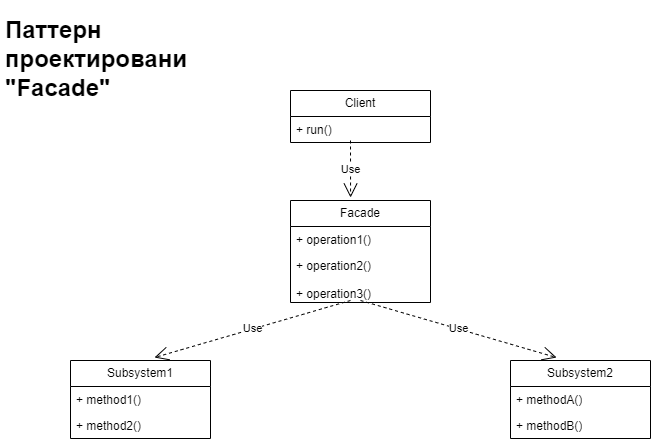

The diagram above was exported from draw.io. Its source (the exported page's mxGraphModel, read from the mxfile embedded in the PNG):
<mxGraphModel dx="1434" dy="790" grid="1" gridSize="10" guides="1" tooltips="1" connect="1" arrows="1" fold="1" page="1" pageScale="1" pageWidth="827" pageHeight="1169" math="0" shadow="0">
  <root>
    <mxCell id="0" />
    <mxCell id="1" parent="0" />
    <mxCell id="HepZ3VvWJAFGnhoFEKoz-1" value="&lt;h1&gt;&lt;span style=&quot;background-color: initial;&quot;&gt;Паттерн проектирования &quot;Facade&quot;&lt;/span&gt;&lt;br&gt;&lt;/h1&gt;" style="text;html=1;strokeColor=none;fillColor=none;spacing=5;spacingTop=-20;whiteSpace=wrap;overflow=hidden;rounded=0;" parent="1" vertex="1">
      <mxGeometry x="40" y="30" width="190" height="120" as="geometry" />
    </mxCell>
    <mxCell id="HepZ3VvWJAFGnhoFEKoz-17" value="Client" style="swimlane;fontStyle=0;childLayout=stackLayout;horizontal=1;startSize=26;fillColor=none;horizontalStack=0;resizeParent=1;resizeParentMax=0;resizeLast=0;collapsible=1;marginBottom=0;whiteSpace=wrap;html=1;" parent="1" vertex="1">
      <mxGeometry x="330" y="110" width="140" height="52" as="geometry" />
    </mxCell>
    <mxCell id="HepZ3VvWJAFGnhoFEKoz-18" value="+ run()" style="text;strokeColor=none;fillColor=none;align=left;verticalAlign=top;spacingLeft=4;spacingRight=4;overflow=hidden;rotatable=0;points=[[0,0.5],[1,0.5]];portConstraint=eastwest;whiteSpace=wrap;html=1;" parent="HepZ3VvWJAFGnhoFEKoz-17" vertex="1">
      <mxGeometry y="26" width="140" height="26" as="geometry" />
    </mxCell>
    <mxCell id="HepZ3VvWJAFGnhoFEKoz-21" value="Facade" style="swimlane;fontStyle=0;childLayout=stackLayout;horizontal=1;startSize=26;fillColor=none;horizontalStack=0;resizeParent=1;resizeParentMax=0;resizeLast=0;collapsible=1;marginBottom=0;whiteSpace=wrap;html=1;" parent="1" vertex="1">
      <mxGeometry x="330" y="220" width="140" height="102" as="geometry" />
    </mxCell>
    <mxCell id="HepZ3VvWJAFGnhoFEKoz-22" value="+ operation1()" style="text;strokeColor=none;fillColor=none;align=left;verticalAlign=top;spacingLeft=4;spacingRight=4;overflow=hidden;rotatable=0;points=[[0,0.5],[1,0.5]];portConstraint=eastwest;whiteSpace=wrap;html=1;" parent="HepZ3VvWJAFGnhoFEKoz-21" vertex="1">
      <mxGeometry y="26" width="140" height="26" as="geometry" />
    </mxCell>
    <mxCell id="HepZ3VvWJAFGnhoFEKoz-23" value="+ operation2()" style="text;strokeColor=none;fillColor=none;align=left;verticalAlign=top;spacingLeft=4;spacingRight=4;overflow=hidden;rotatable=0;points=[[0,0.5],[1,0.5]];portConstraint=eastwest;whiteSpace=wrap;html=1;" parent="HepZ3VvWJAFGnhoFEKoz-21" vertex="1">
      <mxGeometry y="52" width="140" height="28" as="geometry" />
    </mxCell>
    <mxCell id="HepZ3VvWJAFGnhoFEKoz-24" value="+ operation3()" style="text;strokeColor=none;fillColor=none;align=left;verticalAlign=top;spacingLeft=4;spacingRight=4;overflow=hidden;rotatable=0;points=[[0,0.5],[1,0.5]];portConstraint=eastwest;whiteSpace=wrap;html=1;" parent="HepZ3VvWJAFGnhoFEKoz-21" vertex="1">
      <mxGeometry y="80" width="140" height="22" as="geometry" />
    </mxCell>
    <mxCell id="HepZ3VvWJAFGnhoFEKoz-25" value="Subsystem1" style="swimlane;fontStyle=0;childLayout=stackLayout;horizontal=1;startSize=26;fillColor=none;horizontalStack=0;resizeParent=1;resizeParentMax=0;resizeLast=0;collapsible=1;marginBottom=0;whiteSpace=wrap;html=1;" parent="1" vertex="1">
      <mxGeometry x="110" y="380" width="140" height="78" as="geometry" />
    </mxCell>
    <mxCell id="HepZ3VvWJAFGnhoFEKoz-26" value="+ method1()" style="text;strokeColor=none;fillColor=none;align=left;verticalAlign=top;spacingLeft=4;spacingRight=4;overflow=hidden;rotatable=0;points=[[0,0.5],[1,0.5]];portConstraint=eastwest;whiteSpace=wrap;html=1;" parent="HepZ3VvWJAFGnhoFEKoz-25" vertex="1">
      <mxGeometry y="26" width="140" height="26" as="geometry" />
    </mxCell>
    <mxCell id="HepZ3VvWJAFGnhoFEKoz-27" value="+ method2()" style="text;strokeColor=none;fillColor=none;align=left;verticalAlign=top;spacingLeft=4;spacingRight=4;overflow=hidden;rotatable=0;points=[[0,0.5],[1,0.5]];portConstraint=eastwest;whiteSpace=wrap;html=1;" parent="HepZ3VvWJAFGnhoFEKoz-25" vertex="1">
      <mxGeometry y="52" width="140" height="26" as="geometry" />
    </mxCell>
    <mxCell id="HepZ3VvWJAFGnhoFEKoz-29" value="Subsystem2" style="swimlane;fontStyle=0;childLayout=stackLayout;horizontal=1;startSize=26;fillColor=none;horizontalStack=0;resizeParent=1;resizeParentMax=0;resizeLast=0;collapsible=1;marginBottom=0;whiteSpace=wrap;html=1;" parent="1" vertex="1">
      <mxGeometry x="550" y="380" width="140" height="78" as="geometry" />
    </mxCell>
    <mxCell id="HepZ3VvWJAFGnhoFEKoz-30" value="+ methodA()" style="text;strokeColor=none;fillColor=none;align=left;verticalAlign=top;spacingLeft=4;spacingRight=4;overflow=hidden;rotatable=0;points=[[0,0.5],[1,0.5]];portConstraint=eastwest;whiteSpace=wrap;html=1;" parent="HepZ3VvWJAFGnhoFEKoz-29" vertex="1">
      <mxGeometry y="26" width="140" height="26" as="geometry" />
    </mxCell>
    <mxCell id="HepZ3VvWJAFGnhoFEKoz-31" value="+ methodB()" style="text;strokeColor=none;fillColor=none;align=left;verticalAlign=top;spacingLeft=4;spacingRight=4;overflow=hidden;rotatable=0;points=[[0,0.5],[1,0.5]];portConstraint=eastwest;whiteSpace=wrap;html=1;" parent="HepZ3VvWJAFGnhoFEKoz-29" vertex="1">
      <mxGeometry y="52" width="140" height="26" as="geometry" />
    </mxCell>
    <mxCell id="HepZ3VvWJAFGnhoFEKoz-37" value="Use" style="endArrow=open;endSize=12;dashed=1;html=1;rounded=0;entryX=0.429;entryY=-0.029;entryDx=0;entryDy=0;entryPerimeter=0;" parent="1" target="HepZ3VvWJAFGnhoFEKoz-21" edge="1">
      <mxGeometry width="160" relative="1" as="geometry">
        <mxPoint x="390" y="160" as="sourcePoint" />
        <mxPoint x="550" y="160" as="targetPoint" />
      </mxGeometry>
    </mxCell>
    <mxCell id="HepZ3VvWJAFGnhoFEKoz-38" value="Use" style="endArrow=open;endSize=12;dashed=1;html=1;rounded=0;entryX=0.6;entryY=-0.038;entryDx=0;entryDy=0;entryPerimeter=0;" parent="1" target="HepZ3VvWJAFGnhoFEKoz-25" edge="1">
      <mxGeometry width="160" relative="1" as="geometry">
        <mxPoint x="390" y="320" as="sourcePoint" />
        <mxPoint x="550" y="320" as="targetPoint" />
      </mxGeometry>
    </mxCell>
    <mxCell id="HepZ3VvWJAFGnhoFEKoz-39" value="Use" style="endArrow=open;endSize=12;dashed=1;html=1;rounded=0;entryX=0.329;entryY=-0.038;entryDx=0;entryDy=0;entryPerimeter=0;" parent="1" target="HepZ3VvWJAFGnhoFEKoz-29" edge="1">
      <mxGeometry width="160" relative="1" as="geometry">
        <mxPoint x="400" y="320" as="sourcePoint" />
        <mxPoint x="560" y="320" as="targetPoint" />
      </mxGeometry>
    </mxCell>
  </root>
</mxGraphModel>